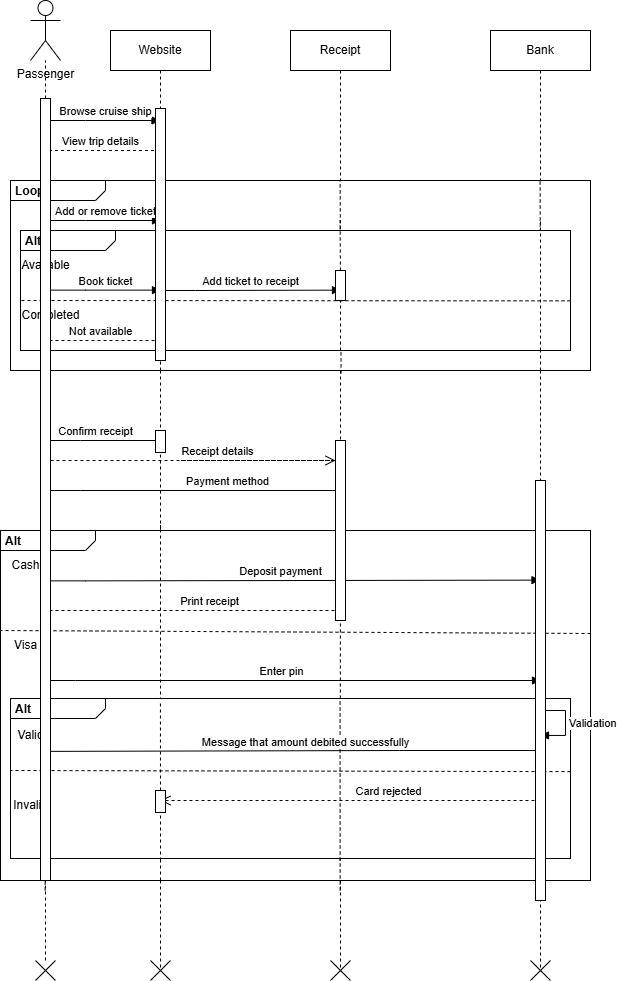

The diagram above was exported from draw.io. Its source (the exported page's mxGraphModel, read from the mxfile embedded in the PNG):
<mxGraphModel dx="1413" dy="1014" grid="1" gridSize="10" guides="1" tooltips="1" connect="1" arrows="1" fold="1" page="1" pageScale="1" pageWidth="850" pageHeight="1100" math="0" shadow="0">
  <root>
    <mxCell id="0" />
    <mxCell id="1" parent="0" />
    <mxCell id="aM9ryv3xv72pqoxQDRHE-1" parent="1" style="shape=umlLifeline;perimeter=lifelinePerimeter;whiteSpace=wrap;html=1;container=0;dropTarget=0;collapsible=0;recursiveResize=0;outlineConnect=0;portConstraint=eastwest;newEdgeStyle={&quot;edgeStyle&quot;:&quot;elbowEdgeStyle&quot;,&quot;elbow&quot;:&quot;vertical&quot;,&quot;curved&quot;:0,&quot;rounded&quot;:0};" value="Website" vertex="1">
      <mxGeometry height="940" width="100" x="120" y="40" as="geometry" />
    </mxCell>
    <mxCell id="aM9ryv3xv72pqoxQDRHE-5" parent="1" style="shape=umlLifeline;perimeter=lifelinePerimeter;whiteSpace=wrap;html=1;container=0;dropTarget=0;collapsible=0;recursiveResize=0;outlineConnect=0;portConstraint=eastwest;newEdgeStyle={&quot;edgeStyle&quot;:&quot;elbowEdgeStyle&quot;,&quot;elbow&quot;:&quot;vertical&quot;,&quot;curved&quot;:0,&quot;rounded&quot;:0};" value="Receipt" vertex="1">
      <mxGeometry height="940" width="100" x="300" y="40" as="geometry" />
    </mxCell>
    <mxCell id="oSXziR_gqbWysk3Tr7Op-3" parent="1" style="shape=umlActor;verticalLabelPosition=bottom;verticalAlign=top;html=1;outlineConnect=0;" value="Passenger" vertex="1">
      <mxGeometry height="60" width="30" x="40" y="10" as="geometry" />
    </mxCell>
    <mxCell id="oSXziR_gqbWysk3Tr7Op-7" parent="1" style="shape=umlLifeline;perimeter=lifelinePerimeter;whiteSpace=wrap;html=1;container=0;dropTarget=0;collapsible=0;recursiveResize=0;outlineConnect=0;portConstraint=eastwest;newEdgeStyle={&quot;edgeStyle&quot;:&quot;elbowEdgeStyle&quot;,&quot;elbow&quot;:&quot;vertical&quot;,&quot;curved&quot;:0,&quot;rounded&quot;:0};" value="Bank" vertex="1">
      <mxGeometry height="940" width="100" x="500" y="40" as="geometry" />
    </mxCell>
    <mxCell id="oSXziR_gqbWysk3Tr7Op-16" edge="1" parent="1" source="oSXziR_gqbWysk3Tr7Op-87" style="endArrow=none;dashed=1;html=1;rounded=0;" target="oSXziR_gqbWysk3Tr7Op-3" value="">
      <mxGeometry height="50" relative="1" width="50" as="geometry">
        <mxPoint x="55" y="990" as="sourcePoint" />
        <mxPoint x="54.629999999999995" y="90" as="targetPoint" />
      </mxGeometry>
    </mxCell>
    <mxCell id="oSXziR_gqbWysk3Tr7Op-18" edge="1" parent="1" style="html=1;verticalAlign=bottom;endArrow=block;edgeStyle=elbowEdgeStyle;elbow=horizontal;curved=0;rounded=0;" target="aM9ryv3xv72pqoxQDRHE-1" value="Browse cruise ship">
      <mxGeometry relative="1" as="geometry">
        <Array as="points">
          <mxPoint x="95" y="130" />
        </Array>
        <mxPoint x="60" y="130" as="sourcePoint" />
        <mxPoint x="160" y="130" as="targetPoint" />
      </mxGeometry>
    </mxCell>
    <mxCell id="oSXziR_gqbWysk3Tr7Op-20" edge="1" parent="1" source="aM9ryv3xv72pqoxQDRHE-1" style="html=1;verticalAlign=bottom;endArrow=open;dashed=1;endSize=8;edgeStyle=elbowEdgeStyle;elbow=vertical;curved=0;rounded=0;" value="View trip details">
      <mxGeometry relative="1" as="geometry">
        <Array as="points">
          <mxPoint x="70" y="160" />
          <mxPoint x="90" y="160" />
        </Array>
        <mxPoint x="159.5" y="160" as="sourcePoint" />
        <mxPoint x="50" y="160" as="targetPoint" />
      </mxGeometry>
    </mxCell>
    <mxCell id="oSXziR_gqbWysk3Tr7Op-21" parent="1" style="html=1;shape=mxgraph.sysml.package;overflow=fill;labelX=95;align=left;spacingLeft=5;verticalAlign=top;spacingTop=-3;" value="&lt;p style=&quot;margin:0px;margin-top:4px;margin-left:5px;text-align:left;&quot;&gt;&lt;b&gt;Loop&lt;/b&gt;&lt;/p&gt;" vertex="1">
      <mxGeometry height="190" width="580" x="20" y="190" as="geometry" />
    </mxCell>
    <mxCell id="oSXziR_gqbWysk3Tr7Op-25" edge="1" parent="1" source="oSXziR_gqbWysk3Tr7Op-21" style="endArrow=none;dashed=1;html=1;rounded=0;entryX=0.061;entryY=0.009;entryDx=0;entryDy=0;entryPerimeter=0;exitX=0.06;exitY=0.994;exitDx=0;exitDy=0;exitPerimeter=0;" target="oSXziR_gqbWysk3Tr7Op-21" value="">
      <mxGeometry height="50" relative="1" width="50" as="geometry">
        <Array as="points" />
        <mxPoint x="70" y="350" as="sourcePoint" />
        <mxPoint x="70" y="230" as="targetPoint" />
      </mxGeometry>
    </mxCell>
    <mxCell id="oSXziR_gqbWysk3Tr7Op-27" edge="1" parent="1" style="endArrow=none;dashed=1;html=1;rounded=0;" value="">
      <mxGeometry height="50" relative="1" width="50" as="geometry">
        <mxPoint x="170" y="380" as="sourcePoint" />
        <mxPoint x="170" y="190" as="targetPoint" />
      </mxGeometry>
    </mxCell>
    <mxCell id="oSXziR_gqbWysk3Tr7Op-28" edge="1" parent="1" source="oSXziR_gqbWysk3Tr7Op-21" style="endArrow=none;dashed=1;html=1;rounded=0;exitX=0.57;exitY=1.015;exitDx=0;exitDy=0;exitPerimeter=0;" value="">
      <mxGeometry height="50" relative="1" width="50" as="geometry">
        <mxPoint x="350" y="370" as="sourcePoint" />
        <mxPoint x="349.63" y="190" as="targetPoint" />
      </mxGeometry>
    </mxCell>
    <mxCell id="oSXziR_gqbWysk3Tr7Op-29" edge="1" parent="1" style="endArrow=none;dashed=1;html=1;rounded=0;" value="">
      <mxGeometry height="50" relative="1" width="50" as="geometry">
        <mxPoint x="550" y="380" as="sourcePoint" />
        <mxPoint x="549.63" y="190" as="targetPoint" />
      </mxGeometry>
    </mxCell>
    <mxCell id="oSXziR_gqbWysk3Tr7Op-30" edge="1" parent="1" style="html=1;verticalAlign=bottom;endArrow=block;edgeStyle=elbowEdgeStyle;elbow=horizontal;curved=0;rounded=0;" value="Add or remove ticket">
      <mxGeometry relative="1" as="geometry">
        <Array as="points">
          <mxPoint x="95" y="230" />
        </Array>
        <mxPoint x="60" y="230" as="sourcePoint" />
        <mxPoint x="170" y="230" as="targetPoint" />
      </mxGeometry>
    </mxCell>
    <mxCell id="oSXziR_gqbWysk3Tr7Op-31" parent="1" style="html=1;shape=mxgraph.sysml.package;overflow=fill;labelX=95;align=left;spacingLeft=5;verticalAlign=top;spacingTop=-3;" value="&lt;p style=&quot;margin:0px;margin-top:4px;margin-left:5px;text-align:left;&quot;&gt;&lt;b&gt;Alt&lt;/b&gt;&lt;/p&gt;" vertex="1">
      <mxGeometry height="120" width="550" x="30" y="240" as="geometry" />
    </mxCell>
    <mxCell id="oSXziR_gqbWysk3Tr7Op-32" edge="1" parent="1" style="endArrow=none;dashed=1;html=1;rounded=0;entryX=0.048;entryY=-0.02;entryDx=0;entryDy=0;entryPerimeter=0;" target="oSXziR_gqbWysk3Tr7Op-31" value="">
      <mxGeometry height="50" relative="1" width="50" as="geometry">
        <mxPoint x="55" y="360" as="sourcePoint" />
        <mxPoint x="54.63" y="260" as="targetPoint" />
      </mxGeometry>
    </mxCell>
    <mxCell id="oSXziR_gqbWysk3Tr7Op-33" edge="1" parent="1" source="oSXziR_gqbWysk3Tr7Op-91" style="endArrow=none;dashed=1;html=1;rounded=0;" value="">
      <mxGeometry height="50" relative="1" width="50" as="geometry">
        <mxPoint x="170" y="360" as="sourcePoint" />
        <mxPoint x="169.63" y="240" as="targetPoint" />
      </mxGeometry>
    </mxCell>
    <mxCell id="oSXziR_gqbWysk3Tr7Op-34" edge="1" parent="1" source="oSXziR_gqbWysk3Tr7Op-98" style="endArrow=none;dashed=1;html=1;rounded=0;" value="">
      <mxGeometry height="50" relative="1" width="50" as="geometry">
        <mxPoint x="350" y="360" as="sourcePoint" />
        <mxPoint x="349.63" y="230" as="targetPoint" />
      </mxGeometry>
    </mxCell>
    <mxCell id="oSXziR_gqbWysk3Tr7Op-35" edge="1" parent="1" style="endArrow=none;dashed=1;html=1;rounded=0;" value="">
      <mxGeometry height="50" relative="1" width="50" as="geometry">
        <mxPoint x="550" y="360" as="sourcePoint" />
        <mxPoint x="550" y="230" as="targetPoint" />
      </mxGeometry>
    </mxCell>
    <mxCell id="oSXziR_gqbWysk3Tr7Op-36" edge="1" parent="1" style="html=1;verticalAlign=bottom;endArrow=block;edgeStyle=elbowEdgeStyle;elbow=horizontal;curved=0;rounded=0;" value="Book ticket">
      <mxGeometry relative="1" as="geometry">
        <Array as="points">
          <mxPoint x="95" y="299.64" />
        </Array>
        <mxPoint x="60" y="299.64" as="sourcePoint" />
        <mxPoint x="170" y="299.64" as="targetPoint" />
      </mxGeometry>
    </mxCell>
    <mxCell id="oSXziR_gqbWysk3Tr7Op-37" edge="1" parent="1" style="html=1;verticalAlign=bottom;endArrow=block;edgeStyle=elbowEdgeStyle;elbow=horizontal;curved=0;rounded=0;" value="Add ticket to receipt">
      <mxGeometry relative="1" as="geometry">
        <Array as="points">
          <mxPoint x="205" y="299.27" />
        </Array>
        <mxPoint x="170" y="300" as="sourcePoint" />
        <mxPoint x="350" y="299.64" as="targetPoint" />
      </mxGeometry>
    </mxCell>
    <mxCell id="oSXziR_gqbWysk3Tr7Op-38" edge="1" parent="1" style="endArrow=none;dashed=1;html=1;rounded=0;exitX=1;exitY=0.5;exitDx=0;exitDy=0;exitPerimeter=0;" value="">
      <mxGeometry height="50" relative="1" width="50" as="geometry">
        <mxPoint x="580" y="310.3699999999999" as="sourcePoint" />
        <mxPoint x="30" y="310" as="targetPoint" />
      </mxGeometry>
    </mxCell>
    <mxCell id="oSXziR_gqbWysk3Tr7Op-39" parent="1" style="text;html=1;align=center;verticalAlign=middle;resizable=0;points=[];autosize=1;strokeColor=none;fillColor=none;" value="Available" vertex="1">
      <mxGeometry height="30" width="70" x="20" y="260" as="geometry" />
    </mxCell>
    <mxCell id="oSXziR_gqbWysk3Tr7Op-42" parent="1" style="text;html=1;align=center;verticalAlign=middle;resizable=0;points=[];autosize=1;strokeColor=none;fillColor=none;" value="Completed" vertex="1">
      <mxGeometry height="30" width="80" x="20" y="310" as="geometry" />
    </mxCell>
    <mxCell id="oSXziR_gqbWysk3Tr7Op-43" edge="1" parent="1" style="html=1;verticalAlign=bottom;endArrow=open;dashed=1;endSize=8;edgeStyle=elbowEdgeStyle;elbow=vertical;curved=0;rounded=0;" value="Not available">
      <mxGeometry relative="1" as="geometry">
        <Array as="points">
          <mxPoint x="70" y="350" />
          <mxPoint x="90" y="350" />
        </Array>
        <mxPoint x="170" y="350" as="sourcePoint" />
        <mxPoint x="50" y="350" as="targetPoint" />
      </mxGeometry>
    </mxCell>
    <mxCell id="oSXziR_gqbWysk3Tr7Op-44" edge="1" parent="1" source="aM9ryv3xv72pqoxQDRHE-1" style="html=1;verticalAlign=bottom;endArrow=block;edgeStyle=elbowEdgeStyle;elbow=horizontal;curved=0;rounded=0;" value="Confirm receipt">
      <mxGeometry relative="1" x="0.0868" as="geometry">
        <mxPoint as="offset" />
        <Array as="points">
          <mxPoint x="90" y="450" />
        </Array>
        <mxPoint x="60" y="450" as="sourcePoint" />
        <mxPoint x="50" y="450" as="targetPoint" />
      </mxGeometry>
    </mxCell>
    <mxCell id="oSXziR_gqbWysk3Tr7Op-45" edge="1" parent="1" source="oSXziR_gqbWysk3Tr7Op-100" style="html=1;verticalAlign=bottom;endArrow=open;dashed=1;endSize=8;edgeStyle=elbowEdgeStyle;elbow=vertical;curved=0;rounded=0;" value="Receipt details">
      <mxGeometry relative="1" x="-0.202" as="geometry">
        <mxPoint as="offset" />
        <Array as="points">
          <mxPoint x="210" y="470" />
        </Array>
        <mxPoint x="290" y="470" as="sourcePoint" />
        <mxPoint x="50" y="470" as="targetPoint" />
      </mxGeometry>
    </mxCell>
    <mxCell id="oSXziR_gqbWysk3Tr7Op-46" edge="1" parent="1" source="aM9ryv3xv72pqoxQDRHE-5" style="html=1;verticalAlign=bottom;endArrow=block;edgeStyle=elbowEdgeStyle;elbow=horizontal;curved=0;rounded=0;" value="Payment method">
      <mxGeometry relative="1" x="-0.2435" as="geometry">
        <mxPoint as="offset" />
        <Array as="points">
          <mxPoint x="90" y="500" />
        </Array>
        <mxPoint x="170" y="500" as="sourcePoint" />
        <mxPoint x="50" y="500" as="targetPoint" />
      </mxGeometry>
    </mxCell>
    <mxCell id="oSXziR_gqbWysk3Tr7Op-47" parent="1" style="html=1;shape=mxgraph.sysml.package;overflow=fill;labelX=95;align=left;spacingLeft=5;verticalAlign=top;spacingTop=-3;" value="&lt;p style=&quot;margin:0px;margin-top:4px;margin-left:5px;text-align:left;&quot;&gt;&lt;b&gt;Alt&lt;/b&gt;&lt;/p&gt;" vertex="1">
      <mxGeometry height="350" width="590" x="10" y="540" as="geometry" />
    </mxCell>
    <mxCell id="oSXziR_gqbWysk3Tr7Op-48" parent="1" style="text;html=1;align=center;verticalAlign=middle;resizable=0;points=[];autosize=1;strokeColor=none;fillColor=none;" value="Cash" vertex="1">
      <mxGeometry height="30" width="50" x="10" y="560" as="geometry" />
    </mxCell>
    <mxCell id="oSXziR_gqbWysk3Tr7Op-50" edge="1" parent="1" style="endArrow=none;dashed=1;html=1;rounded=0;" value="">
      <mxGeometry height="50" relative="1" width="50" as="geometry">
        <mxPoint x="600" y="643" as="sourcePoint" />
        <mxPoint x="10" y="640" as="targetPoint" />
      </mxGeometry>
    </mxCell>
    <mxCell id="oSXziR_gqbWysk3Tr7Op-53" edge="1" parent="1" style="endArrow=none;dashed=1;html=1;rounded=0;" value="">
      <mxGeometry height="50" relative="1" width="50" as="geometry">
        <mxPoint x="54.629999999999995" y="900" as="sourcePoint" />
        <mxPoint x="55" y="540" as="targetPoint" />
      </mxGeometry>
    </mxCell>
    <mxCell id="oSXziR_gqbWysk3Tr7Op-54" edge="1" parent="1" style="endArrow=none;dashed=1;html=1;rounded=0;" value="">
      <mxGeometry height="50" relative="1" width="50" as="geometry">
        <mxPoint x="170" y="890" as="sourcePoint" />
        <mxPoint x="170" y="535" as="targetPoint" />
      </mxGeometry>
    </mxCell>
    <mxCell id="oSXziR_gqbWysk3Tr7Op-55" edge="1" parent="1" style="endArrow=none;dashed=1;html=1;rounded=0;" value="">
      <mxGeometry height="50" relative="1" width="50" as="geometry">
        <mxPoint x="349.63" y="900" as="sourcePoint" />
        <mxPoint x="350" y="540" as="targetPoint" />
      </mxGeometry>
    </mxCell>
    <mxCell id="oSXziR_gqbWysk3Tr7Op-56" edge="1" parent="1" style="endArrow=none;dashed=1;html=1;rounded=0;" value="">
      <mxGeometry height="50" relative="1" width="50" as="geometry">
        <mxPoint x="549.63" y="890" as="sourcePoint" />
        <mxPoint x="550" y="540" as="targetPoint" />
      </mxGeometry>
    </mxCell>
    <mxCell id="oSXziR_gqbWysk3Tr7Op-57" edge="1" parent="1" style="html=1;verticalAlign=bottom;endArrow=block;edgeStyle=elbowEdgeStyle;elbow=horizontal;curved=0;rounded=0;" target="oSXziR_gqbWysk3Tr7Op-7" value="Deposit payment">
      <mxGeometry relative="1" x="-0.0587" as="geometry">
        <mxPoint as="offset" />
        <Array as="points">
          <mxPoint x="95" y="589.63" />
        </Array>
        <mxPoint x="60" y="590.36" as="sourcePoint" />
        <mxPoint x="240" y="590" as="targetPoint" />
      </mxGeometry>
    </mxCell>
    <mxCell id="oSXziR_gqbWysk3Tr7Op-58" edge="1" parent="1" style="html=1;verticalAlign=bottom;endArrow=open;dashed=1;endSize=8;edgeStyle=elbowEdgeStyle;elbow=vertical;curved=0;rounded=0;" value="Print receipt">
      <mxGeometry relative="1" x="-0.1333" as="geometry">
        <mxPoint as="offset" />
        <Array as="points">
          <mxPoint x="200" y="620" />
          <mxPoint x="220" y="620" />
        </Array>
        <mxPoint x="350" y="620" as="sourcePoint" />
        <mxPoint x="50" y="620" as="targetPoint" />
      </mxGeometry>
    </mxCell>
    <mxCell id="oSXziR_gqbWysk3Tr7Op-61" parent="1" style="text;html=1;align=center;verticalAlign=middle;resizable=0;points=[];autosize=1;strokeColor=none;fillColor=none;" value="Visa" vertex="1">
      <mxGeometry height="30" width="50" x="10" y="640" as="geometry" />
    </mxCell>
    <mxCell id="oSXziR_gqbWysk3Tr7Op-63" edge="1" parent="1" style="html=1;verticalAlign=bottom;endArrow=block;edgeStyle=elbowEdgeStyle;elbow=horizontal;curved=0;rounded=0;" value="Enter pin">
      <mxGeometry relative="1" x="-0.0587" as="geometry">
        <mxPoint as="offset" />
        <Array as="points">
          <mxPoint x="85" y="689.63" />
        </Array>
        <mxPoint x="60" y="690" as="sourcePoint" />
        <mxPoint x="550" y="690" as="targetPoint" />
      </mxGeometry>
    </mxCell>
    <mxCell id="oSXziR_gqbWysk3Tr7Op-64" parent="1" style="html=1;shape=mxgraph.sysml.package;overflow=fill;labelX=95;align=left;spacingLeft=5;verticalAlign=top;spacingTop=-3;" value="&lt;p style=&quot;margin:0px;margin-top:4px;margin-left:5px;text-align:left;&quot;&gt;&lt;b&gt;Alt&lt;/b&gt;&lt;/p&gt;" vertex="1">
      <mxGeometry height="160" width="560" x="20" y="708" as="geometry" />
    </mxCell>
    <mxCell id="oSXziR_gqbWysk3Tr7Op-65" edge="1" parent="1" style="endArrow=none;dashed=1;html=1;rounded=0;entryX=0.054;entryY=-0.019;entryDx=0;entryDy=0;entryPerimeter=0;" value="">
      <mxGeometry height="50" relative="1" width="50" as="geometry">
        <mxPoint x="55" y="870" as="sourcePoint" />
        <mxPoint x="55.24000000000001" y="705.48" as="targetPoint" />
      </mxGeometry>
    </mxCell>
    <mxCell id="oSXziR_gqbWysk3Tr7Op-66" edge="1" parent="1" source="oSXziR_gqbWysk3Tr7Op-95" style="endArrow=none;dashed=1;html=1;rounded=0;" value="">
      <mxGeometry height="50" relative="1" width="50" as="geometry">
        <mxPoint x="170" y="870" as="sourcePoint" />
        <mxPoint x="169.94" y="710" as="targetPoint" />
      </mxGeometry>
    </mxCell>
    <mxCell id="oSXziR_gqbWysk3Tr7Op-67" edge="1" parent="1" style="endArrow=none;dashed=1;html=1;rounded=0;" value="">
      <mxGeometry height="50" relative="1" width="50" as="geometry">
        <mxPoint x="349.63" y="870" as="sourcePoint" />
        <mxPoint x="349.57" y="710" as="targetPoint" />
      </mxGeometry>
    </mxCell>
    <mxCell id="oSXziR_gqbWysk3Tr7Op-68" edge="1" parent="1" style="endArrow=none;dashed=1;html=1;rounded=0;" value="">
      <mxGeometry height="50" relative="1" width="50" as="geometry">
        <mxPoint x="549.63" y="870" as="sourcePoint" />
        <mxPoint x="549.5699999999999" y="710" as="targetPoint" />
      </mxGeometry>
    </mxCell>
    <mxCell id="oSXziR_gqbWysk3Tr7Op-69" parent="1" style="text;html=1;align=center;verticalAlign=middle;resizable=0;points=[];autosize=1;strokeColor=none;fillColor=none;" value="Valid" vertex="1">
      <mxGeometry height="30" width="50" x="15" y="730" as="geometry" />
    </mxCell>
    <mxCell id="oSXziR_gqbWysk3Tr7Op-70" parent="1" style="text;html=1;align=center;verticalAlign=middle;resizable=0;points=[];autosize=1;strokeColor=none;fillColor=none;" value="Invalid" vertex="1">
      <mxGeometry height="30" width="60" x="10" y="800" as="geometry" />
    </mxCell>
    <mxCell id="oSXziR_gqbWysk3Tr7Op-72" edge="1" parent="1" source="oSXziR_gqbWysk3Tr7Op-64" style="endArrow=none;dashed=1;html=1;rounded=0;exitX=1;exitY=0.457;exitDx=0;exitDy=0;exitPerimeter=0;" value="">
      <mxGeometry height="50" relative="1" width="50" as="geometry">
        <mxPoint x="610" y="783" as="sourcePoint" />
        <mxPoint x="20" y="780" as="targetPoint" />
      </mxGeometry>
    </mxCell>
    <mxCell id="oSXziR_gqbWysk3Tr7Op-73" edge="1" parent="1" style="html=1;verticalAlign=bottom;endArrow=block;edgeStyle=elbowEdgeStyle;elbow=horizontal;curved=0;rounded=0;entryX=0.732;entryY=0.93;entryDx=0;entryDy=0;entryPerimeter=0;" value="Message that amount debited successfully">
      <mxGeometry relative="1" x="-0.0587" as="geometry">
        <mxPoint as="offset" />
        <Array as="points">
          <mxPoint x="409.2" y="537.5699999999999" />
        </Array>
        <mxPoint x="549.2" y="760" as="sourcePoint" />
        <mxPoint x="50.80000000000014" y="760.9000000000001" as="targetPoint" />
      </mxGeometry>
    </mxCell>
    <mxCell id="oSXziR_gqbWysk3Tr7Op-74" edge="1" parent="1" style="html=1;verticalAlign=bottom;endArrow=open;dashed=1;endSize=8;edgeStyle=elbowEdgeStyle;elbow=vertical;curved=0;rounded=0;" value="Card rejected">
      <mxGeometry relative="1" x="-0.202" as="geometry">
        <mxPoint as="offset" />
        <Array as="points">
          <mxPoint x="390" y="810" />
          <mxPoint x="410" y="810" />
        </Array>
        <mxPoint x="550" y="810" as="sourcePoint" />
        <mxPoint x="170" y="810" as="targetPoint" />
      </mxGeometry>
    </mxCell>
    <mxCell id="oSXziR_gqbWysk3Tr7Op-77" parent="1" style="shape=mxgraph.sysml.x;" value="" vertex="1">
      <mxGeometry height="20" width="20" x="45" y="970" as="geometry" />
    </mxCell>
    <mxCell id="oSXziR_gqbWysk3Tr7Op-79" parent="1" style="shape=mxgraph.sysml.x;" value="" vertex="1">
      <mxGeometry height="20" width="20" x="160" y="970" as="geometry" />
    </mxCell>
    <mxCell id="oSXziR_gqbWysk3Tr7Op-80" parent="1" style="shape=mxgraph.sysml.x;" value="" vertex="1">
      <mxGeometry height="20" width="20" x="340" y="970" as="geometry" />
    </mxCell>
    <mxCell id="oSXziR_gqbWysk3Tr7Op-82" parent="1" style="shape=mxgraph.sysml.x;" value="" vertex="1">
      <mxGeometry height="20" width="20" x="540" y="970" as="geometry" />
    </mxCell>
    <mxCell id="oSXziR_gqbWysk3Tr7Op-86" edge="1" parent="1" style="html=1;align=left;spacingLeft=2;endArrow=block;rounded=0;edgeStyle=orthogonalEdgeStyle;curved=0;rounded=0;" value="Validation">
      <mxGeometry relative="1" as="geometry">
        <Array as="points">
          <mxPoint x="575" y="720" />
          <mxPoint x="575" y="745" />
        </Array>
        <mxPoint x="550" y="720" as="sourcePoint" />
        <mxPoint x="550" y="744.95" as="targetPoint" />
      </mxGeometry>
    </mxCell>
    <mxCell id="oSXziR_gqbWysk3Tr7Op-88" edge="1" parent="1" source="oSXziR_gqbWysk3Tr7Op-77" style="endArrow=none;dashed=1;html=1;rounded=0;" target="oSXziR_gqbWysk3Tr7Op-87" value="">
      <mxGeometry height="50" relative="1" width="50" as="geometry">
        <mxPoint x="55" y="970" as="sourcePoint" />
        <mxPoint x="55" y="70" as="targetPoint" />
      </mxGeometry>
    </mxCell>
    <mxCell id="oSXziR_gqbWysk3Tr7Op-87" parent="1" style="html=1;points=[[0,0,0,0,5],[0,1,0,0,-5],[1,0,0,0,5],[1,1,0,0,-5]];perimeter=orthogonalPerimeter;outlineConnect=0;targetShapes=umlLifeline;portConstraint=eastwest;newEdgeStyle={&quot;curved&quot;:0,&quot;rounded&quot;:0};" value="" vertex="1">
      <mxGeometry height="782" width="10" x="50" y="108" as="geometry" />
    </mxCell>
    <mxCell id="oSXziR_gqbWysk3Tr7Op-92" edge="1" parent="1" style="endArrow=none;dashed=1;html=1;rounded=0;" target="oSXziR_gqbWysk3Tr7Op-91" value="">
      <mxGeometry height="50" relative="1" width="50" as="geometry">
        <mxPoint x="170" y="360" as="sourcePoint" />
        <mxPoint x="169.63" y="240" as="targetPoint" />
      </mxGeometry>
    </mxCell>
    <mxCell id="oSXziR_gqbWysk3Tr7Op-91" parent="1" style="rounded=0;whiteSpace=wrap;html=1;direction=south;" value="" vertex="1">
      <mxGeometry height="252" width="10" x="165" y="118" as="geometry" />
    </mxCell>
    <mxCell id="oSXziR_gqbWysk3Tr7Op-93" parent="1" style="rounded=0;whiteSpace=wrap;html=1;direction=south;" value="" vertex="1">
      <mxGeometry height="22" width="10" x="165" y="440" as="geometry" />
    </mxCell>
    <mxCell id="oSXziR_gqbWysk3Tr7Op-96" edge="1" parent="1" style="endArrow=none;dashed=1;html=1;rounded=0;" target="oSXziR_gqbWysk3Tr7Op-95" value="">
      <mxGeometry height="50" relative="1" width="50" as="geometry">
        <mxPoint x="170" y="870" as="sourcePoint" />
        <mxPoint x="169.94" y="710" as="targetPoint" />
      </mxGeometry>
    </mxCell>
    <mxCell id="oSXziR_gqbWysk3Tr7Op-95" parent="1" style="rounded=0;whiteSpace=wrap;html=1;direction=south;" value="" vertex="1">
      <mxGeometry height="22" width="10" x="165" y="800" as="geometry" />
    </mxCell>
    <mxCell id="oSXziR_gqbWysk3Tr7Op-99" edge="1" parent="1" style="endArrow=none;dashed=1;html=1;rounded=0;" target="oSXziR_gqbWysk3Tr7Op-98" value="">
      <mxGeometry height="50" relative="1" width="50" as="geometry">
        <mxPoint x="350" y="360" as="sourcePoint" />
        <mxPoint x="349.63" y="230" as="targetPoint" />
      </mxGeometry>
    </mxCell>
    <mxCell id="oSXziR_gqbWysk3Tr7Op-98" parent="1" style="rounded=0;whiteSpace=wrap;html=1;direction=south;" value="" vertex="1">
      <mxGeometry height="30" width="10" x="345" y="280" as="geometry" />
    </mxCell>
    <mxCell id="oSXziR_gqbWysk3Tr7Op-101" edge="1" parent="1" source="aM9ryv3xv72pqoxQDRHE-5" style="html=1;verticalAlign=bottom;endArrow=open;dashed=1;endSize=8;edgeStyle=elbowEdgeStyle;elbow=vertical;curved=0;rounded=0;" target="oSXziR_gqbWysk3Tr7Op-100" value="">
      <mxGeometry relative="1" x="-0.202" as="geometry">
        <mxPoint as="offset" />
        <Array as="points">
          <mxPoint x="190" y="470" />
        </Array>
        <mxPoint x="350" y="470" as="sourcePoint" />
        <mxPoint x="50" y="470" as="targetPoint" />
      </mxGeometry>
    </mxCell>
    <mxCell id="oSXziR_gqbWysk3Tr7Op-100" parent="1" style="rounded=0;whiteSpace=wrap;html=1;direction=south;" value="" vertex="1">
      <mxGeometry height="180" width="10" x="345" y="450" as="geometry" />
    </mxCell>
    <mxCell id="oSXziR_gqbWysk3Tr7Op-102" parent="1" style="rounded=0;whiteSpace=wrap;html=1;direction=south;" value="" vertex="1">
      <mxGeometry height="420" width="10" x="545" y="490" as="geometry" />
    </mxCell>
  </root>
</mxGraphModel>